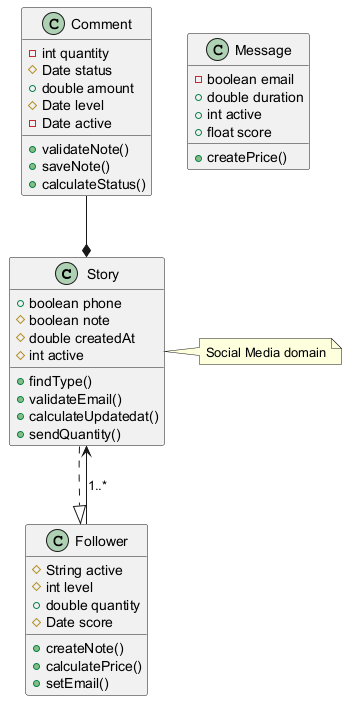

The diagram above was rendered by PlantUML. Its source (embedded in the PNG):
@startuml

class Story {
  +boolean phone
  #boolean note
  #double createdAt
  #int active
  +findType()
  +validateEmail()
  +calculateUpdatedat()
  +sendQuantity()
}
class Comment {
  -int quantity
  #Date status
  +double amount
  #Date level
  -Date active
  +validateNote()
  +saveNote()
  +calculateStatus()
}
class Message {
  -boolean email
  +double duration
  +int active
  +float score
  +createPrice()
}
class Follower {
  #String active
  #int level
  +double quantity
  #Date score
  +createNote()
  +calculatePrice()
  +setEmail()
}
Follower --> Story : "1..*"
Comment --* Story
Story ..|> Follower
note right of Story : Social Media domain
@enduml